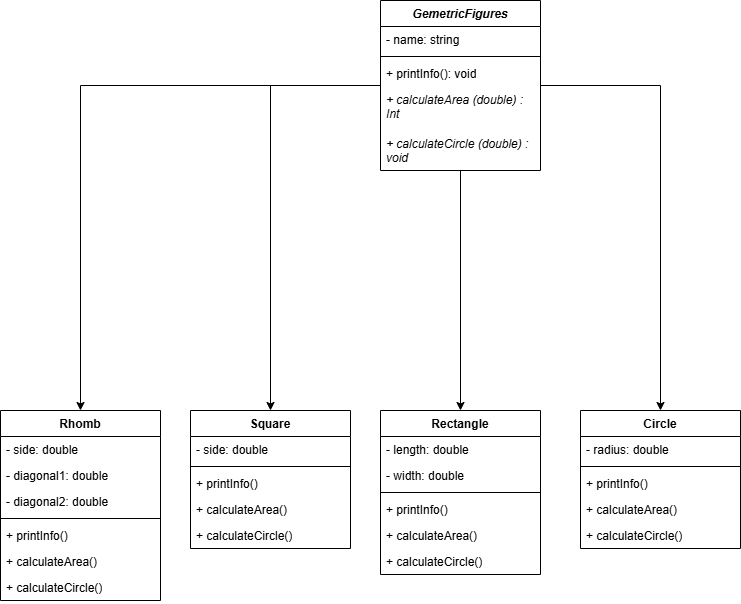

The diagram above was exported from draw.io. Its source (the exported page's mxGraphModel, read from the mxfile embedded in the PNG):
<mxGraphModel dx="666" dy="628" grid="1" gridSize="10" guides="1" tooltips="1" connect="1" arrows="1" fold="1" page="1" pageScale="1" pageWidth="1169" pageHeight="827" math="0" shadow="0">
  <root>
    <mxCell id="0" />
    <mxCell id="1" parent="0" />
    <mxCell id="ARON2x1a-5YG-YDYcJTE-16" value="" style="edgeStyle=orthogonalEdgeStyle;rounded=0;orthogonalLoop=1;jettySize=auto;html=1;" edge="1" parent="1" source="ARON2x1a-5YG-YDYcJTE-1" target="ARON2x1a-5YG-YDYcJTE-10">
      <mxGeometry relative="1" as="geometry" />
    </mxCell>
    <mxCell id="ARON2x1a-5YG-YDYcJTE-26" value="" style="edgeStyle=orthogonalEdgeStyle;rounded=0;orthogonalLoop=1;jettySize=auto;html=1;" edge="1" parent="1" source="ARON2x1a-5YG-YDYcJTE-1" target="ARON2x1a-5YG-YDYcJTE-20">
      <mxGeometry relative="1" as="geometry" />
    </mxCell>
    <mxCell id="ARON2x1a-5YG-YDYcJTE-34" value="" style="edgeStyle=orthogonalEdgeStyle;rounded=0;orthogonalLoop=1;jettySize=auto;html=1;" edge="1" parent="1" source="ARON2x1a-5YG-YDYcJTE-1" target="ARON2x1a-5YG-YDYcJTE-28">
      <mxGeometry relative="1" as="geometry" />
    </mxCell>
    <mxCell id="ARON2x1a-5YG-YDYcJTE-41" value="" style="edgeStyle=orthogonalEdgeStyle;rounded=0;orthogonalLoop=1;jettySize=auto;html=1;" edge="1" parent="1" source="ARON2x1a-5YG-YDYcJTE-1" target="ARON2x1a-5YG-YDYcJTE-35">
      <mxGeometry relative="1" as="geometry" />
    </mxCell>
    <mxCell id="ARON2x1a-5YG-YDYcJTE-1" value="&lt;i&gt;GemetricFigures&lt;/i&gt;" style="swimlane;fontStyle=1;align=center;verticalAlign=top;childLayout=stackLayout;horizontal=1;startSize=26;horizontalStack=0;resizeParent=1;resizeParentMax=0;resizeLast=0;collapsible=1;marginBottom=0;whiteSpace=wrap;html=1;" vertex="1" parent="1">
      <mxGeometry x="530" y="170" width="160" height="170" as="geometry" />
    </mxCell>
    <mxCell id="ARON2x1a-5YG-YDYcJTE-2" value="- name: string&lt;div&gt;&lt;br&gt;&lt;/div&gt;" style="text;strokeColor=none;fillColor=none;align=left;verticalAlign=top;spacingLeft=4;spacingRight=4;overflow=hidden;rotatable=0;points=[[0,0.5],[1,0.5]];portConstraint=eastwest;whiteSpace=wrap;html=1;" vertex="1" parent="ARON2x1a-5YG-YDYcJTE-1">
      <mxGeometry y="26" width="160" height="26" as="geometry" />
    </mxCell>
    <mxCell id="ARON2x1a-5YG-YDYcJTE-3" value="" style="line;strokeWidth=1;fillColor=none;align=left;verticalAlign=middle;spacingTop=-1;spacingLeft=3;spacingRight=3;rotatable=0;labelPosition=right;points=[];portConstraint=eastwest;strokeColor=inherit;" vertex="1" parent="ARON2x1a-5YG-YDYcJTE-1">
      <mxGeometry y="52" width="160" height="8" as="geometry" />
    </mxCell>
    <mxCell id="ARON2x1a-5YG-YDYcJTE-4" value="+ printInfo(): void" style="text;strokeColor=none;fillColor=none;align=left;verticalAlign=top;spacingLeft=4;spacingRight=4;overflow=hidden;rotatable=0;points=[[0,0.5],[1,0.5]];portConstraint=eastwest;whiteSpace=wrap;html=1;" vertex="1" parent="ARON2x1a-5YG-YDYcJTE-1">
      <mxGeometry y="60" width="160" height="26" as="geometry" />
    </mxCell>
    <mxCell id="ARON2x1a-5YG-YDYcJTE-9" value="&lt;i&gt;+ calculateArea (double) : Int&amp;nbsp;&lt;/i&gt;" style="text;strokeColor=none;fillColor=none;align=left;verticalAlign=top;spacingLeft=4;spacingRight=4;overflow=hidden;rotatable=0;points=[[0,0.5],[1,0.5]];portConstraint=eastwest;whiteSpace=wrap;html=1;" vertex="1" parent="ARON2x1a-5YG-YDYcJTE-1">
      <mxGeometry y="86" width="160" height="44" as="geometry" />
    </mxCell>
    <mxCell id="ARON2x1a-5YG-YDYcJTE-8" value="&lt;i&gt;+ calculateCircle (double) : void&amp;nbsp;&lt;/i&gt;" style="text;strokeColor=none;fillColor=none;align=left;verticalAlign=top;spacingLeft=4;spacingRight=4;overflow=hidden;rotatable=0;points=[[0,0.5],[1,0.5]];portConstraint=eastwest;whiteSpace=wrap;html=1;" vertex="1" parent="ARON2x1a-5YG-YDYcJTE-1">
      <mxGeometry y="130" width="160" height="40" as="geometry" />
    </mxCell>
    <mxCell id="ARON2x1a-5YG-YDYcJTE-10" value="Rectangle" style="swimlane;fontStyle=1;align=center;verticalAlign=top;childLayout=stackLayout;horizontal=1;startSize=26;horizontalStack=0;resizeParent=1;resizeParentMax=0;resizeLast=0;collapsible=1;marginBottom=0;whiteSpace=wrap;html=1;" vertex="1" parent="1">
      <mxGeometry x="530" y="580" width="160" height="164" as="geometry" />
    </mxCell>
    <mxCell id="ARON2x1a-5YG-YDYcJTE-11" value="- length: double" style="text;strokeColor=none;fillColor=none;align=left;verticalAlign=top;spacingLeft=4;spacingRight=4;overflow=hidden;rotatable=0;points=[[0,0.5],[1,0.5]];portConstraint=eastwest;whiteSpace=wrap;html=1;" vertex="1" parent="ARON2x1a-5YG-YDYcJTE-10">
      <mxGeometry y="26" width="160" height="26" as="geometry" />
    </mxCell>
    <mxCell id="ARON2x1a-5YG-YDYcJTE-17" value="- width: double" style="text;strokeColor=none;fillColor=none;align=left;verticalAlign=top;spacingLeft=4;spacingRight=4;overflow=hidden;rotatable=0;points=[[0,0.5],[1,0.5]];portConstraint=eastwest;whiteSpace=wrap;html=1;" vertex="1" parent="ARON2x1a-5YG-YDYcJTE-10">
      <mxGeometry y="52" width="160" height="26" as="geometry" />
    </mxCell>
    <mxCell id="ARON2x1a-5YG-YDYcJTE-12" value="" style="line;strokeWidth=1;fillColor=none;align=left;verticalAlign=middle;spacingTop=-1;spacingLeft=3;spacingRight=3;rotatable=0;labelPosition=right;points=[];portConstraint=eastwest;strokeColor=inherit;" vertex="1" parent="ARON2x1a-5YG-YDYcJTE-10">
      <mxGeometry y="78" width="160" height="8" as="geometry" />
    </mxCell>
    <mxCell id="ARON2x1a-5YG-YDYcJTE-13" value="+ printInfo()" style="text;strokeColor=none;fillColor=none;align=left;verticalAlign=top;spacingLeft=4;spacingRight=4;overflow=hidden;rotatable=0;points=[[0,0.5],[1,0.5]];portConstraint=eastwest;whiteSpace=wrap;html=1;" vertex="1" parent="ARON2x1a-5YG-YDYcJTE-10">
      <mxGeometry y="86" width="160" height="26" as="geometry" />
    </mxCell>
    <mxCell id="ARON2x1a-5YG-YDYcJTE-14" value="+ calculateArea()" style="text;strokeColor=none;fillColor=none;align=left;verticalAlign=top;spacingLeft=4;spacingRight=4;overflow=hidden;rotatable=0;points=[[0,0.5],[1,0.5]];portConstraint=eastwest;whiteSpace=wrap;html=1;" vertex="1" parent="ARON2x1a-5YG-YDYcJTE-10">
      <mxGeometry y="112" width="160" height="26" as="geometry" />
    </mxCell>
    <mxCell id="ARON2x1a-5YG-YDYcJTE-15" value="+ calculateCircle()" style="text;strokeColor=none;fillColor=none;align=left;verticalAlign=top;spacingLeft=4;spacingRight=4;overflow=hidden;rotatable=0;points=[[0,0.5],[1,0.5]];portConstraint=eastwest;whiteSpace=wrap;html=1;" vertex="1" parent="ARON2x1a-5YG-YDYcJTE-10">
      <mxGeometry y="138" width="160" height="26" as="geometry" />
    </mxCell>
    <mxCell id="ARON2x1a-5YG-YDYcJTE-20" value="Square" style="swimlane;fontStyle=1;align=center;verticalAlign=top;childLayout=stackLayout;horizontal=1;startSize=26;horizontalStack=0;resizeParent=1;resizeParentMax=0;resizeLast=0;collapsible=1;marginBottom=0;whiteSpace=wrap;html=1;" vertex="1" parent="1">
      <mxGeometry x="340" y="580" width="160" height="138" as="geometry" />
    </mxCell>
    <mxCell id="ARON2x1a-5YG-YDYcJTE-21" value="&lt;div&gt;- side: double&lt;/div&gt;" style="text;strokeColor=none;fillColor=none;align=left;verticalAlign=top;spacingLeft=4;spacingRight=4;overflow=hidden;rotatable=0;points=[[0,0.5],[1,0.5]];portConstraint=eastwest;whiteSpace=wrap;html=1;" vertex="1" parent="ARON2x1a-5YG-YDYcJTE-20">
      <mxGeometry y="26" width="160" height="26" as="geometry" />
    </mxCell>
    <mxCell id="ARON2x1a-5YG-YDYcJTE-22" value="" style="line;strokeWidth=1;fillColor=none;align=left;verticalAlign=middle;spacingTop=-1;spacingLeft=3;spacingRight=3;rotatable=0;labelPosition=right;points=[];portConstraint=eastwest;strokeColor=inherit;" vertex="1" parent="ARON2x1a-5YG-YDYcJTE-20">
      <mxGeometry y="52" width="160" height="8" as="geometry" />
    </mxCell>
    <mxCell id="ARON2x1a-5YG-YDYcJTE-23" value="+ printInfo()" style="text;strokeColor=none;fillColor=none;align=left;verticalAlign=top;spacingLeft=4;spacingRight=4;overflow=hidden;rotatable=0;points=[[0,0.5],[1,0.5]];portConstraint=eastwest;whiteSpace=wrap;html=1;" vertex="1" parent="ARON2x1a-5YG-YDYcJTE-20">
      <mxGeometry y="60" width="160" height="26" as="geometry" />
    </mxCell>
    <mxCell id="ARON2x1a-5YG-YDYcJTE-24" value="+ calculateArea()" style="text;strokeColor=none;fillColor=none;align=left;verticalAlign=top;spacingLeft=4;spacingRight=4;overflow=hidden;rotatable=0;points=[[0,0.5],[1,0.5]];portConstraint=eastwest;whiteSpace=wrap;html=1;" vertex="1" parent="ARON2x1a-5YG-YDYcJTE-20">
      <mxGeometry y="86" width="160" height="26" as="geometry" />
    </mxCell>
    <mxCell id="ARON2x1a-5YG-YDYcJTE-25" value="+ calculateCircle()" style="text;strokeColor=none;fillColor=none;align=left;verticalAlign=top;spacingLeft=4;spacingRight=4;overflow=hidden;rotatable=0;points=[[0,0.5],[1,0.5]];portConstraint=eastwest;whiteSpace=wrap;html=1;" vertex="1" parent="ARON2x1a-5YG-YDYcJTE-20">
      <mxGeometry y="112" width="160" height="26" as="geometry" />
    </mxCell>
    <mxCell id="ARON2x1a-5YG-YDYcJTE-28" value="Circle" style="swimlane;fontStyle=1;align=center;verticalAlign=top;childLayout=stackLayout;horizontal=1;startSize=26;horizontalStack=0;resizeParent=1;resizeParentMax=0;resizeLast=0;collapsible=1;marginBottom=0;whiteSpace=wrap;html=1;" vertex="1" parent="1">
      <mxGeometry x="730" y="580" width="160" height="138" as="geometry" />
    </mxCell>
    <mxCell id="ARON2x1a-5YG-YDYcJTE-29" value="&lt;div&gt;- radius: double&lt;/div&gt;" style="text;strokeColor=none;fillColor=none;align=left;verticalAlign=top;spacingLeft=4;spacingRight=4;overflow=hidden;rotatable=0;points=[[0,0.5],[1,0.5]];portConstraint=eastwest;whiteSpace=wrap;html=1;" vertex="1" parent="ARON2x1a-5YG-YDYcJTE-28">
      <mxGeometry y="26" width="160" height="26" as="geometry" />
    </mxCell>
    <mxCell id="ARON2x1a-5YG-YDYcJTE-30" value="" style="line;strokeWidth=1;fillColor=none;align=left;verticalAlign=middle;spacingTop=-1;spacingLeft=3;spacingRight=3;rotatable=0;labelPosition=right;points=[];portConstraint=eastwest;strokeColor=inherit;" vertex="1" parent="ARON2x1a-5YG-YDYcJTE-28">
      <mxGeometry y="52" width="160" height="8" as="geometry" />
    </mxCell>
    <mxCell id="ARON2x1a-5YG-YDYcJTE-31" value="+ printInfo()" style="text;strokeColor=none;fillColor=none;align=left;verticalAlign=top;spacingLeft=4;spacingRight=4;overflow=hidden;rotatable=0;points=[[0,0.5],[1,0.5]];portConstraint=eastwest;whiteSpace=wrap;html=1;" vertex="1" parent="ARON2x1a-5YG-YDYcJTE-28">
      <mxGeometry y="60" width="160" height="26" as="geometry" />
    </mxCell>
    <mxCell id="ARON2x1a-5YG-YDYcJTE-32" value="+ calculateArea()" style="text;strokeColor=none;fillColor=none;align=left;verticalAlign=top;spacingLeft=4;spacingRight=4;overflow=hidden;rotatable=0;points=[[0,0.5],[1,0.5]];portConstraint=eastwest;whiteSpace=wrap;html=1;" vertex="1" parent="ARON2x1a-5YG-YDYcJTE-28">
      <mxGeometry y="86" width="160" height="26" as="geometry" />
    </mxCell>
    <mxCell id="ARON2x1a-5YG-YDYcJTE-33" value="+ calculateCircle()" style="text;strokeColor=none;fillColor=none;align=left;verticalAlign=top;spacingLeft=4;spacingRight=4;overflow=hidden;rotatable=0;points=[[0,0.5],[1,0.5]];portConstraint=eastwest;whiteSpace=wrap;html=1;" vertex="1" parent="ARON2x1a-5YG-YDYcJTE-28">
      <mxGeometry y="112" width="160" height="26" as="geometry" />
    </mxCell>
    <mxCell id="ARON2x1a-5YG-YDYcJTE-35" value="Rhomb" style="swimlane;fontStyle=1;align=center;verticalAlign=top;childLayout=stackLayout;horizontal=1;startSize=26;horizontalStack=0;resizeParent=1;resizeParentMax=0;resizeLast=0;collapsible=1;marginBottom=0;whiteSpace=wrap;html=1;" vertex="1" parent="1">
      <mxGeometry x="150" y="580" width="160" height="190" as="geometry" />
    </mxCell>
    <mxCell id="ARON2x1a-5YG-YDYcJTE-42" value="&lt;div&gt;- side: double&lt;/div&gt;" style="text;strokeColor=none;fillColor=none;align=left;verticalAlign=top;spacingLeft=4;spacingRight=4;overflow=hidden;rotatable=0;points=[[0,0.5],[1,0.5]];portConstraint=eastwest;whiteSpace=wrap;html=1;" vertex="1" parent="ARON2x1a-5YG-YDYcJTE-35">
      <mxGeometry y="26" width="160" height="26" as="geometry" />
    </mxCell>
    <mxCell id="ARON2x1a-5YG-YDYcJTE-43" value="&lt;div&gt;- diagonal1: double&lt;/div&gt;" style="text;strokeColor=none;fillColor=none;align=left;verticalAlign=top;spacingLeft=4;spacingRight=4;overflow=hidden;rotatable=0;points=[[0,0.5],[1,0.5]];portConstraint=eastwest;whiteSpace=wrap;html=1;" vertex="1" parent="ARON2x1a-5YG-YDYcJTE-35">
      <mxGeometry y="52" width="160" height="26" as="geometry" />
    </mxCell>
    <mxCell id="ARON2x1a-5YG-YDYcJTE-36" value="&lt;div&gt;- diagonal2: double&lt;/div&gt;" style="text;strokeColor=none;fillColor=none;align=left;verticalAlign=top;spacingLeft=4;spacingRight=4;overflow=hidden;rotatable=0;points=[[0,0.5],[1,0.5]];portConstraint=eastwest;whiteSpace=wrap;html=1;" vertex="1" parent="ARON2x1a-5YG-YDYcJTE-35">
      <mxGeometry y="78" width="160" height="26" as="geometry" />
    </mxCell>
    <mxCell id="ARON2x1a-5YG-YDYcJTE-37" value="" style="line;strokeWidth=1;fillColor=none;align=left;verticalAlign=middle;spacingTop=-1;spacingLeft=3;spacingRight=3;rotatable=0;labelPosition=right;points=[];portConstraint=eastwest;strokeColor=inherit;" vertex="1" parent="ARON2x1a-5YG-YDYcJTE-35">
      <mxGeometry y="104" width="160" height="8" as="geometry" />
    </mxCell>
    <mxCell id="ARON2x1a-5YG-YDYcJTE-38" value="+ printInfo()" style="text;strokeColor=none;fillColor=none;align=left;verticalAlign=top;spacingLeft=4;spacingRight=4;overflow=hidden;rotatable=0;points=[[0,0.5],[1,0.5]];portConstraint=eastwest;whiteSpace=wrap;html=1;" vertex="1" parent="ARON2x1a-5YG-YDYcJTE-35">
      <mxGeometry y="112" width="160" height="26" as="geometry" />
    </mxCell>
    <mxCell id="ARON2x1a-5YG-YDYcJTE-39" value="+ calculateArea()" style="text;strokeColor=none;fillColor=none;align=left;verticalAlign=top;spacingLeft=4;spacingRight=4;overflow=hidden;rotatable=0;points=[[0,0.5],[1,0.5]];portConstraint=eastwest;whiteSpace=wrap;html=1;" vertex="1" parent="ARON2x1a-5YG-YDYcJTE-35">
      <mxGeometry y="138" width="160" height="26" as="geometry" />
    </mxCell>
    <mxCell id="ARON2x1a-5YG-YDYcJTE-40" value="+ calculateCircle()" style="text;strokeColor=none;fillColor=none;align=left;verticalAlign=top;spacingLeft=4;spacingRight=4;overflow=hidden;rotatable=0;points=[[0,0.5],[1,0.5]];portConstraint=eastwest;whiteSpace=wrap;html=1;" vertex="1" parent="ARON2x1a-5YG-YDYcJTE-35">
      <mxGeometry y="164" width="160" height="26" as="geometry" />
    </mxCell>
  </root>
</mxGraphModel>